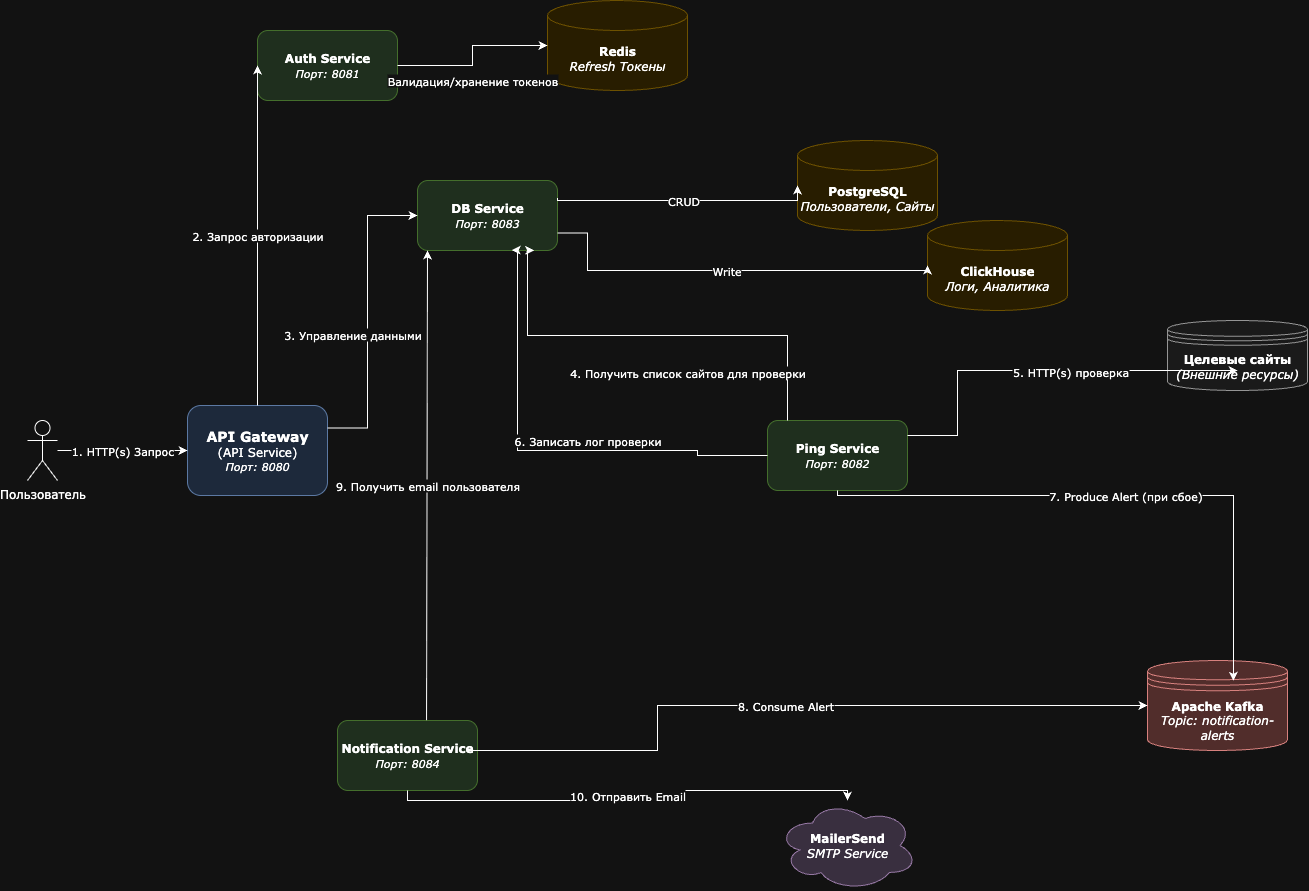

The diagram above was exported from draw.io. Its source (the exported page's mxGraphModel, read from the mxfile embedded in the PNG):
<mxGraphModel dx="1975" dy="1060" grid="1" gridSize="10" guides="1" tooltips="1" connect="1" arrows="1" fold="1" page="1" pageScale="1" pageWidth="1400" pageHeight="1000" math="0" shadow="0">
  <root>
    <mxCell id="0" />
    <mxCell id="1" parent="0" />
    <mxCell id="user-actor" value="Пользователь" style="shape=umlActor;verticalLabelPosition=bottom;verticalAlign=top;html=1;fontFamily=Verdana;fontSize=12;" parent="1" vertex="1">
      <mxGeometry x="80" y="440" width="30" height="60" as="geometry" />
    </mxCell>
    <mxCell id="api-gateway" value="&lt;font style=&quot;font-size: 14px&quot;&gt;&lt;b&gt;API Gateway&lt;/b&gt;&lt;/font&gt;&lt;br&gt;&lt;font style=&quot;font-size: 12px&quot;&gt;(API Service)&lt;/font&gt;&lt;br&gt;&lt;i style=&quot;&quot;&gt;&lt;font style=&quot;font-size: 11px&quot;&gt;Порт: 8080&lt;/font&gt;&lt;/i&gt;" style="rounded=1;whiteSpace=wrap;html=1;fillColor=#dae8fc;strokeColor=#6c8ebf;fontFamily=Verdana;" parent="1" vertex="1">
      <mxGeometry x="240" y="425" width="140" height="90" as="geometry" />
    </mxCell>
    <mxCell id="auth-service" value="&lt;b&gt;Auth Service&lt;/b&gt;&lt;br&gt;&lt;i&gt;&lt;font style=&quot;font-size: 11px&quot;&gt;Порт: 8081&lt;/font&gt;&lt;/i&gt;" style="rounded=1;whiteSpace=wrap;html=1;fillColor=#d5e8d4;strokeColor=#82b366;fontFamily=Verdana;fontSize=12;" parent="1" vertex="1">
      <mxGeometry x="310" y="50" width="140" height="70" as="geometry" />
    </mxCell>
    <mxCell id="ping-service" value="&lt;b&gt;Ping Service&lt;/b&gt;&lt;br&gt;&lt;i&gt;&lt;font style=&quot;font-size: 11px&quot;&gt;Порт: 8082&lt;/font&gt;&lt;/i&gt;" style="rounded=1;whiteSpace=wrap;html=1;fillColor=#d5e8d4;strokeColor=#82b366;fontFamily=Verdana;fontSize=12;" parent="1" vertex="1">
      <mxGeometry x="820" y="440" width="140" height="70" as="geometry" />
    </mxCell>
    <mxCell id="db-service" value="&lt;b&gt;DB Service&lt;/b&gt;&lt;br&gt;&lt;i&gt;&lt;font style=&quot;font-size: 11px&quot;&gt;Порт: 8083&lt;/font&gt;&lt;/i&gt;" style="rounded=1;whiteSpace=wrap;html=1;fillColor=#d5e8d4;strokeColor=#82b366;fontFamily=Verdana;fontSize=12;" parent="1" vertex="1">
      <mxGeometry x="470" y="200" width="140" height="70" as="geometry" />
    </mxCell>
    <mxCell id="notification-service" value="&lt;b&gt;Notification Service&lt;/b&gt;&lt;br&gt;&lt;i&gt;&lt;font style=&quot;font-size: 11px&quot;&gt;Порт: 8084&lt;/font&gt;&lt;/i&gt;" style="rounded=1;whiteSpace=wrap;html=1;fillColor=#d5e8d4;strokeColor=#82b366;fontFamily=Verdana;fontSize=12;" parent="1" vertex="1">
      <mxGeometry x="390" y="740" width="140" height="70" as="geometry" />
    </mxCell>
    <mxCell id="postgres-db" value="&lt;b&gt;PostgreSQL&lt;/b&gt;&lt;br&gt;&lt;i&gt;Пользователи, Сайты&lt;/i&gt;" style="shape=cylinder3;whiteSpace=wrap;html=1;boundedLbl=1;backgroundOutline=1;size=15;fillColor=#fff2cc;strokeColor=#d6b656;fontFamily=Verdana;fontSize=12;" parent="1" vertex="1">
      <mxGeometry x="850" y="160" width="140" height="90" as="geometry" />
    </mxCell>
    <mxCell id="clickhouse-db" value="&lt;b&gt;ClickHouse&lt;/b&gt;&lt;br&gt;&lt;i&gt;Логи, Аналитика&lt;/i&gt;" style="shape=cylinder3;whiteSpace=wrap;html=1;boundedLbl=1;backgroundOutline=1;size=15;fillColor=#fff2cc;strokeColor=#d6b656;fontFamily=Verdana;fontSize=12;" parent="1" vertex="1">
      <mxGeometry x="980" y="240" width="140" height="90" as="geometry" />
    </mxCell>
    <mxCell id="redis-db" value="&lt;b&gt;Redis&lt;/b&gt;&lt;br&gt;&lt;i&gt;Refresh Токены&lt;/i&gt;" style="shape=cylinder3;whiteSpace=wrap;html=1;boundedLbl=1;backgroundOutline=1;size=15;fillColor=#fff2cc;strokeColor=#d6b656;fontFamily=Verdana;fontSize=12;" parent="1" vertex="1">
      <mxGeometry x="600" y="20" width="140" height="90" as="geometry" />
    </mxCell>
    <mxCell id="kafka-queue" value="&lt;b&gt;Apache Kafka&lt;/b&gt;&lt;br&gt;&lt;i&gt;Topic: notification-alerts&lt;/i&gt;" style="shape=datastore;whiteSpace=wrap;html=1;fillColor=#f8cecc;strokeColor=#b85450;fontFamily=Verdana;fontSize=12;" parent="1" vertex="1">
      <mxGeometry x="1200" y="680" width="140" height="90" as="geometry" />
    </mxCell>
    <mxCell id="mailersend-smtp" value="&lt;b&gt;MailerSend&lt;/b&gt;&lt;br&gt;&lt;i&gt;SMTP Service&lt;/i&gt;" style="shape=cloud;whiteSpace=wrap;html=1;fillColor=#e1d5e7;strokeColor=#9673a6;fontFamily=Verdana;fontSize=12;" parent="1" vertex="1">
      <mxGeometry x="830" y="820" width="140" height="90" as="geometry" />
    </mxCell>
    <mxCell id="target-sites" value="&lt;b&gt;Целевые сайты&lt;/b&gt;&lt;br&gt;&lt;i&gt;(Внешние ресурсы)&lt;/i&gt;" style="shape=datastore;whiteSpace=wrap;html=1;fontFamily=Verdana;fontSize=12;fillColor=#f5f5f5;strokeColor=#666666;" parent="1" vertex="1">
      <mxGeometry x="1220" y="340" width="140" height="70" as="geometry" />
    </mxCell>
    <mxCell id="arrow-user-api" value="1. HTTP(s) Запрос" style="endArrow=classic;html=1;rounded=0;entryX=0;entryY=0.5;entryDx=0;entryDy=0;edgeStyle=orthogonalEdgeStyle;fontFamily=Verdana;fontSize=11;" parent="1" source="user-actor" target="api-gateway" edge="1">
      <mxGeometry width="50" height="50" relative="1" as="geometry">
        <mxPoint x="130" y="470" as="sourcePoint" />
        <mxPoint x="180" y="420" as="targetPoint" />
      </mxGeometry>
    </mxCell>
    <mxCell id="arrow-api-auth" value="2. Запрос авторизации" style="endArrow=classic;html=1;rounded=0;exitX=0.5;exitY=0;exitDx=0;exitDy=0;entryX=0;entryY=0.5;entryDx=0;entryDy=0;fontFamily=Verdana;fontSize=11;edgeStyle=orthogonalEdgeStyle;" parent="1" source="api-gateway" target="auth-service" edge="1">
      <mxGeometry width="50" height="50" relative="1" as="geometry">
        <mxPoint x="370" y="430" as="sourcePoint" />
        <mxPoint x="420" y="380" as="targetPoint" />
        <Array as="points">
          <mxPoint x="310" y="245" />
        </Array>
      </mxGeometry>
    </mxCell>
    <mxCell id="arrow-api-db" value="3. Управление данными" style="endArrow=classic;html=1;rounded=0;exitX=1;exitY=0.25;exitDx=0;exitDy=0;entryX=0;entryY=0.5;entryDx=0;entryDy=0;fontFamily=Verdana;fontSize=11;edgeStyle=orthogonalEdgeStyle;" parent="1" source="api-gateway" target="db-service" edge="1">
      <mxGeometry x="-0.1239" y="15" width="50" height="50" relative="1" as="geometry">
        <mxPoint x="390" y="447" as="sourcePoint" />
        <mxPoint x="500" y="355" as="targetPoint" />
        <Array as="points">
          <mxPoint x="420" y="448" />
          <mxPoint x="420" y="235" />
        </Array>
        <mxPoint as="offset" />
      </mxGeometry>
    </mxCell>
    <mxCell id="arrow-auth-redis" value="Валидация/хранение токенов" style="endArrow=classic;html=1;rounded=0;exitX=1;exitY=0.5;exitDx=0;exitDy=0;entryX=0;entryY=0.5;entryDx=0;entryDy=0;fontFamily=Verdana;fontSize=11;edgeStyle=orthogonalEdgeStyle;" parent="1" source="auth-service" target="redis-db" edge="1">
      <mxGeometry x="-0.1176" y="-15" width="50" height="50" relative="1" as="geometry">
        <mxPoint x="650" y="255" as="sourcePoint" />
        <mxPoint x="700" as="targetPoint" />
        <mxPoint x="-15" y="15" as="offset" />
      </mxGeometry>
    </mxCell>
    <mxCell id="arrow-db-postgres" value="CRUD" style="endArrow=classic;html=1;rounded=0;exitX=1;exitY=0.25;exitDx=0;exitDy=0;entryX=0;entryY=0.5;entryDx=0;entryDy=0;fontFamily=Verdana;fontSize=11;edgeStyle=orthogonalEdgeStyle;" parent="1" source="db-service" target="postgres-db" edge="1">
      <mxGeometry width="50" height="50" relative="1" as="geometry">
        <mxPoint x="650" y="340" as="sourcePoint" />
        <mxPoint x="790" y="305" as="targetPoint" />
        <Array as="points">
          <mxPoint x="610" y="220" />
          <mxPoint x="850" y="220" />
        </Array>
      </mxGeometry>
    </mxCell>
    <mxCell id="arrow-db-clickhouse" value="Write" style="endArrow=classic;html=1;rounded=0;exitX=1;exitY=0.75;exitDx=0;exitDy=0;entryX=0;entryY=0.5;entryDx=0;entryDy=0;fontFamily=Verdana;fontSize=11;edgeStyle=orthogonalEdgeStyle;" parent="1" source="db-service" target="clickhouse-db" edge="1">
      <mxGeometry width="50" height="50" relative="1" as="geometry">
        <mxPoint x="650" y="370" as="sourcePoint" />
        <mxPoint x="790" y="415" as="targetPoint" />
        <Array as="points">
          <mxPoint x="640" y="253" />
          <mxPoint x="640" y="290" />
          <mxPoint x="980" y="290" />
        </Array>
      </mxGeometry>
    </mxCell>
    <mxCell id="arrow-ping-db-read" value="4. Получить список сайтов для проверки" style="endArrow=classic;html=1;rounded=0;exitX=0.5;exitY=0;exitDx=0;exitDy=0;entryX=0.833;entryY=0.983;entryDx=0;entryDy=0;fontFamily=Verdana;fontSize=11;edgeStyle=orthogonalEdgeStyle;entryPerimeter=0;" parent="1" target="db-service" edge="1">
      <mxGeometry x="-0.7778" y="100" width="50" height="50" relative="1" as="geometry">
        <mxPoint x="840" y="440" as="sourcePoint" />
        <mxPoint x="490" y="270" as="targetPoint" />
        <Array as="points">
          <mxPoint x="840" y="355" />
          <mxPoint x="580" y="355" />
          <mxPoint x="580" y="270" />
          <mxPoint x="587" y="270" />
        </Array>
        <mxPoint as="offset" />
      </mxGeometry>
    </mxCell>
    <mxCell id="arrow-ping-targets" value="5. HTTP(s) проверка" style="endArrow=classic;html=1;rounded=0;exitX=0.5;exitY=0;exitDx=0;exitDy=0;fontFamily=Verdana;fontSize=11;edgeStyle=orthogonalEdgeStyle;" parent="1" edge="1">
      <mxGeometry x="0.0206" y="-36" width="50" height="50" relative="1" as="geometry">
        <mxPoint x="960" y="455" as="sourcePoint" />
        <mxPoint x="1290" y="390" as="targetPoint" />
        <Array as="points">
          <mxPoint x="1010" y="455" />
          <mxPoint x="1010" y="390" />
        </Array>
        <mxPoint x="26" y="-35" as="offset" />
      </mxGeometry>
    </mxCell>
    <mxCell id="arrow-ping-db-write" value="6. Записать лог проверки" style="endArrow=classic;html=1;rounded=0;entryX=0.672;entryY=0.995;entryDx=0;entryDy=0;fontFamily=Verdana;fontSize=11;edgeStyle=orthogonalEdgeStyle;exitX=0;exitY=0.5;exitDx=0;exitDy=0;entryPerimeter=0;" parent="1" source="ping-service" target="db-service" edge="1">
      <mxGeometry x="-0.0244" y="-41" width="50" height="50" relative="1" as="geometry">
        <mxPoint x="780" y="490" as="sourcePoint" />
        <mxPoint x="580" y="400" as="targetPoint" />
        <Array as="points">
          <mxPoint x="750" y="475" />
          <mxPoint x="750" y="470" />
          <mxPoint x="570" y="470" />
          <mxPoint x="570" y="270" />
        </Array>
        <mxPoint x="40" y="31" as="offset" />
      </mxGeometry>
    </mxCell>
    <mxCell id="arrow-ping-kafka" value="7. Produce Alert (при сбое)" style="endArrow=classic;html=1;rounded=0;entryX=0.614;entryY=0.225;entryDx=0;entryDy=0;fontFamily=Verdana;fontSize=11;edgeStyle=orthogonalEdgeStyle;entryPerimeter=0;" parent="1" target="kafka-queue" edge="1">
      <mxGeometry width="50" height="50" relative="1" as="geometry">
        <mxPoint x="890" y="510" as="sourcePoint" />
        <mxPoint x="1290" y="685" as="targetPoint" />
        <Array as="points">
          <mxPoint x="890" y="515" />
          <mxPoint x="1286" y="515" />
        </Array>
      </mxGeometry>
    </mxCell>
    <mxCell id="arrow-notification-kafka" value="8. Consume Alert" style="endArrow=classic;html=1;rounded=0;exitX=1;exitY=0.5;exitDx=0;exitDy=0;fontFamily=Verdana;fontSize=11;edgeStyle=orthogonalEdgeStyle;" parent="1" target="kafka-queue" edge="1">
      <mxGeometry width="50" height="50" relative="1" as="geometry">
        <mxPoint x="520" y="770" as="sourcePoint" />
        <mxPoint x="1190" y="765" as="targetPoint" />
        <Array as="points">
          <mxPoint x="710" y="770" />
          <mxPoint x="710" y="725" />
        </Array>
      </mxGeometry>
    </mxCell>
    <mxCell id="arrow-notification-db" value="9. Получить email пользователя" style="endArrow=classic;html=1;rounded=0;fontFamily=Verdana;fontSize=11;edgeStyle=orthogonalEdgeStyle;exitX=0.636;exitY=-0.005;exitDx=0;exitDy=0;exitPerimeter=0;" parent="1" source="notification-service" edge="1">
      <mxGeometry width="50" height="50" relative="1" as="geometry">
        <mxPoint x="480" y="710" as="sourcePoint" />
        <mxPoint x="480" y="270" as="targetPoint" />
        <Array as="points">
          <mxPoint x="480" y="740" />
        </Array>
      </mxGeometry>
    </mxCell>
    <mxCell id="arrow-notification-smtp" value="10. Отправить Email" style="endArrow=classic;html=1;rounded=0;exitX=0.5;exitY=1;exitDx=0;exitDy=0;fontFamily=Verdana;fontSize=11;edgeStyle=orthogonalEdgeStyle;" parent="1" source="notification-service" target="mailersend-smtp" edge="1">
      <mxGeometry width="50" height="50" relative="1" as="geometry">
        <mxPoint x="520" y="780" as="sourcePoint" />
        <mxPoint x="820" y="870" as="targetPoint" />
      </mxGeometry>
    </mxCell>
  </root>
</mxGraphModel>